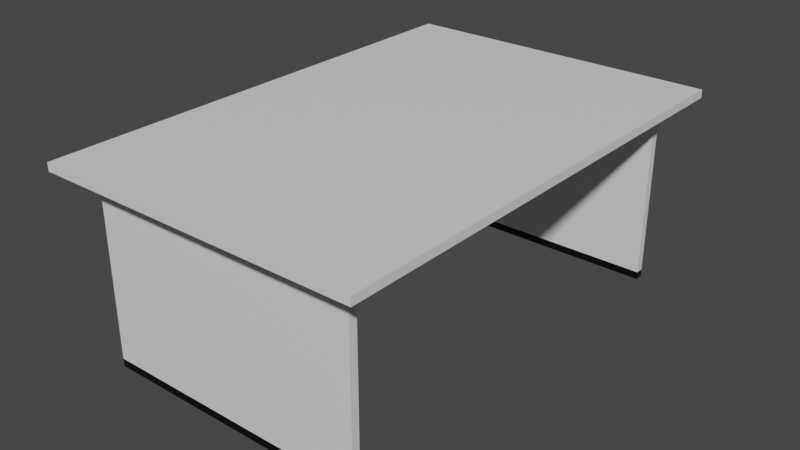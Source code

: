 # Source: TV_SakariTable.blend  (saved by Blender 4.0.36; exported with 4.5.12 LTS)
import bpy
from mathutils import Matrix  # noqa: F401  (used for matrix-valued properties, if any)

bpy.ops.wm.read_factory_settings(use_empty=True)
scene = bpy.context.scene
scene.name = 'Scene'

# ---- collections
col_collection = bpy.data.collections.new('Collection'); scene.collection.children.link(col_collection)

# ---- materials (node trees are filled in below, after node groups)
mat_puu_001 = bpy.data.materials.new('puu.001')
mat_puu_001.use_transparent_shadow = False
mat_puu_001.roughness = 0.5
mat_black_001 = bpy.data.materials.new('black.001')
mat_black_001.use_transparent_shadow = False
mat_black_001.diffuse_color = (0.0, 0.0, 0.0, 1.0)
mat_black_001.roughness = 0.5

# ---- material node trees
mat_puu_001.use_nodes = True; mat_puu_001.node_tree.nodes.clear()
_N = mat_puu_001.node_tree.nodes; _L = mat_puu_001.node_tree.links
n0 = _N.new('ShaderNodeBsdfPrincipled'); n0.name = 'Principled BSDF'; n0.location = (10, 300)
n0.inputs[3].default_value = 1.45
n0.inputs[27].default_value = (0.0, 0.0, 0.0, 1.0)
n0.inputs[28].default_value = 1.0
n1 = _N.new('ShaderNodeOutputMaterial'); n1.name = 'Material Output'; n1.location = (300, 300)
n2 = _N.new('ShaderNodeNormalMap'); n2.name = 'Normal Map'; n2.location = (-300, -300)
n2.label = 'Normal/Map'
n2.inputs[0].default_value = 0.0
_L.new(n0.outputs[0], n1.inputs[0])
_L.new(n2.outputs[0], n0.inputs[5])
n1.is_active_output = True
mat_black_001.use_nodes = True; mat_black_001.node_tree.nodes.clear()
_N = mat_black_001.node_tree.nodes; _L = mat_black_001.node_tree.links
n0 = _N.new('ShaderNodeBsdfPrincipled'); n0.name = 'Principled BSDF'; n0.location = (10, 300)
n0.inputs[0].default_value = (0.0, 0.0, 0.0, 1.0)
n0.inputs[3].default_value = 1.45
n0.inputs[27].default_value = (0.0, 0.0, 0.0, 1.0)
n0.inputs[28].default_value = 1.0
n1 = _N.new('ShaderNodeOutputMaterial'); n1.name = 'Material Output'; n1.location = (300, 300)
n2 = _N.new('ShaderNodeNormalMap'); n2.name = 'Normal Map'; n2.location = (-300, -300)
n2.label = 'Normal/Map'
n2.inputs[0].default_value = 0.0
_L.new(n0.outputs[0], n1.inputs[0])
_L.new(n2.outputs[0], n0.inputs[5])
n1.is_active_output = True

# ---- world
world_world = bpy.data.worlds.new('World'); scene.world = world_world
world_world.use_nodes = True; world_world.node_tree.nodes.clear()
_N = world_world.node_tree.nodes; _L = world_world.node_tree.links
n0 = _N.new('ShaderNodeOutputWorld'); n0.name = 'World Output'; n0.location = (300, 300)
n1 = _N.new('ShaderNodeBackground'); n1.name = 'Background'; n1.location = (10, 300)
n1.inputs[0].default_value = (0.05088, 0.05088, 0.05088, 1.0)
_L.new(n1.outputs[0], n0.inputs[0])
n0.is_active_output = True
world_world.color = (0.05088, 0.05088, 0.05088)
world_world.use_sun_shadow = False
world_world.sun_shadow_jitter_overblur = 0.0

# ---- meshes
me_cube_001 = bpy.data.meshes.new('Cube.001')
me_cube_001.from_pydata([(-1.0, -1.0, -1.0), (-1.0, -1.0, 1.0), (-1.0, 1.0, -1.0), (-1.0, 1.0, 1.0), (1.0, -1.0, -1.0), (1.0, -1.0, 1.0), (1.0, 1.0, -1.0), (1.0, 1.0, 1.0), (0.917, 1.0, -1.0), (0.917, 1.0, 1.0), (0.917, -1.0, -1.0), (0.917, -1.0, 1.0), (-1.0, 105.6, -1.0), (-1.0, 105.6, 1.0), (-1.0, 103.6, -1.0), (-1.0, 103.6, 1.0), (1.0, 105.6, -1.0), (1.0, 105.6, 1.0), (1.0, 103.6, -1.0), (1.0, 103.6, 1.0), (0.917, 103.6, -1.0), (0.917, 103.6, 1.0), (0.917, 105.6, -1.0), (0.917, 105.6, 1.0), (-0.9972, -0.1461, -0.05994), (-1.083, -7.724, -1.202), (-0.9972, 104.7, -0.05994), (-1.083, 112.3, -1.202), (-0.9972, -0.1461, 0.05994), (-1.083, -7.724, 1.202), (-0.9972, 104.7, 0.05994), (-1.083, 112.3, 1.202), (-0.9972, -7.724, -1.202), (-0.9972, 112.3, -1.202), (-0.9972, -7.724, 1.202), (-0.9972, 112.3, 1.202), (-0.2981, -0.1461, -0.05994), (-0.2981, 104.7, -0.05994), (-0.2981, -0.1461, 0.05994), (-0.2981, 104.7, 0.05994)], [], [(0, 1, 3, 2), (8, 9, 7, 6), (6, 7, 5, 4), (10, 11, 1, 0), (8, 6, 4, 10), (9, 3, 1, 11), (7, 9, 11, 5), (2, 8, 10, 0), (4, 5, 11, 10), (2, 3, 9, 8), (12, 14, 15, 13), (20, 18, 19, 21), (18, 16, 17, 19), (22, 12, 13, 23), (20, 22, 16, 18), (21, 23, 13, 15), (19, 17, 23, 21), (14, 12, 22, 20), (16, 22, 23, 17), (14, 20, 21, 15), (32, 25, 27, 33), (33, 27, 31, 35), (35, 31, 29, 34), (34, 29, 25, 32), (27, 25, 29, 31), (30, 28, 38, 39), (26, 24, 32, 33), (24, 28, 34, 32), (30, 26, 33, 35), (28, 30, 35, 34), (37, 39, 38, 36), (28, 24, 36, 38), (26, 30, 39, 37), (24, 26, 37, 36)])
me_cube_001.polygons.foreach_set('use_smooth', [True] * 34)
me_cube_001.polygons.foreach_set('material_index', [0, 1, 1, 0, 1, 0, 1, 0, 1, 0, 0, 1, 1, 0, 1, 0, 1, 0, 1, 0, 0, 0, 0, 0, 0, 0, 0, 0, 0, 0, 0, 0, 0, 0])
_k = set([(0, 1), (0, 2), (0, 10), (1, 3), (1, 11), (2, 3), (2, 8), (3, 9), (4, 5), (4, 6), (4, 10), (5, 7), (5, 11), (6, 7), (6, 8), (7, 9), (12, 13), (12, 14), (12, 22), (13, 15), (13, 23), (14, 15), (14, 20), (15, 21), (16, 17), (16, 18), (16, 22), (17, 19), (17, 23), (18, 19), (18, 20), (19, 21), (24, 26), (24, 28), (24, 36), (25, 27), (25, 29), (25, 32), (26, 30), (26, 37), (27, 31), (27, 33), (28, 30), (28, 38), (29, 31), (29, 34), (30, 39), (31, 35), (32, 33), (32, 34), (33, 35), (34, 35), (36, 37), (36, 38), (37, 39), (38, 39)])
me_cube_001.attributes.new('sharp_edge', 'BOOLEAN', 'EDGE').data.foreach_set('value', [ (min(e.vertices), max(e.vertices)) in _k for e in me_cube_001.edges])
_uv = me_cube_001.uv_layers.new(name='UVMap')
_uv.uv.foreach_set('vector', [0.05413, 0.05672, 0.05413, 0.04005, 0.0708, 0.04005, 0.0708, 0.05672, 0.07082, 0.01667, 0.07082, 0.0, 0.07152, 0.0, 0.07152, 0.01667, 0.05485, 0.03333, 0.05485, 0.01667, 0.07152, 0.01667, 0.07152, 0.03333, 0.05483, 0.07339, 0.05483, 0.05672, 0.0708, 0.05672, 0.0708, 0.07339, 0.07149, 0.05672, 0.0708, 0.05672, 0.0708, 0.04005, 0.07149, 0.04005, 0.08678, 0.07339, 0.0708, 0.07339, 0.0708, 0.05672, 0.08678, 0.05672, 0.08747, 0.07339, 0.08678, 0.07339, 0.08678, 0.05672, 0.08747, 0.05672, 0.08747, 0.05672, 0.07149, 0.05672, 0.07149, 0.04005, 0.08747, 0.04005, 0.05413, 0.07339, 0.05413, 0.05672, 0.05483, 0.05672, 0.05483, 0.07339, 0.05485, 0.01667, 0.05485, 0.0, 0.07082, 0.0, 0.07082, 0.01667, 0.08818, 0.01667, 0.07152, 0.01667, 0.07152, 0.0, 0.08818, 0.0, 0.08816, 0.05672, 0.08747, 0.05672, 0.08747, 0.04005, 0.08816, 0.04005, 0.08818, 0.03333, 0.07152, 0.03333, 0.07152, 0.01667, 0.08818, 0.01667, 0.1034, 0.07339, 0.08747, 0.07339, 0.08747, 0.05672, 0.1034, 0.05672, 0.05483, 0.07339, 0.05483, 0.09005, 0.05413, 0.09005, 0.05413, 0.07339, 0.08678, 0.07339, 0.08678, 0.09005, 0.0708, 0.09005, 0.0708, 0.07339, 0.08747, 0.07339, 0.08747, 0.09005, 0.08678, 0.09005, 0.08678, 0.07339, 0.0708, 0.07339, 0.0708, 0.09005, 0.05483, 0.09005, 0.05483, 0.07339, 0.1041, 0.07339, 0.1034, 0.07339, 0.1034, 0.05672, 0.1041, 0.05672, 0.1041, 0.05672, 0.08816, 0.05672, 0.08816, 0.04005, 0.1041, 0.04005, 0.04005, 3.179e-08, 0.04077, 3.179e-08, 0.04077, 1.0, 0.04005, 1.0, 0.05485, 0.02003, 0.05413, 0.02003, 0.05413, 0.0, 0.05485, 0.0, 0.04148, 1.0, 0.04077, 1.0, 0.04077, 3.179e-08, 0.04148, 3.179e-08, 0.05413, 0.02003, 0.05485, 0.02003, 0.05485, 0.04005, 0.05413, 0.04005, 0.02003, -8.754e-10, 0.02003, 1.0, 4.371e-08, 1.0, 0.0, 0.0, 0.04148, 0.8737, 0.04148, 0.0, 0.04731, 0.0, 0.04731, 0.8737, 0.03054, 0.9369, 0.03054, 0.06315, 0.04005, 3.004e-08, 0.04005, 1.0, 0.03054, 0.06315, 0.02954, 0.06315, 0.02003, 3.091e-08, 0.04005, 3.004e-08, 0.02954, 0.9369, 0.03054, 0.9369, 0.04005, 1.0, 0.02003, 1.0, 0.02954, 0.06315, 0.02954, 0.9369, 0.02003, 1.0, 0.02003, 3.091e-08, 0.05413, 0.8737, 0.05314, 0.8737, 0.05314, 3.673e-11, 0.05413, -6.943e-12, 0.05585, 0.03916, 0.05485, 0.03916, 0.05485, 0.03333, 0.05585, 0.03333, 0.05685, 0.03916, 0.05585, 0.03916, 0.05585, 0.03333, 0.05685, 0.03333, 0.05314, 0.0, 0.05314, 0.8737, 0.04731, 0.8737, 0.04731, 0.0])
me_cube_001.materials.append(mat_puu_001)
me_cube_001.materials.append(mat_black_001)
me_cube_001.update()
me_cube_001.normals_split_custom_set([tuple(v) for v in zip(*[iter([-1.0, 0.0, 0.0, -1.0, 0.0, 0.0, -1.0, 0.0, 0.0, -1.0, 0.0, 0.0, 0.0, 1.0, 0.0, 0.0, 1.0, 0.0, 0.0, 1.0, 0.0, 0.0, 1.0, 0.0, 1.0, 0.0, 0.0, 1.0, 0.0, 0.0, 1.0, 0.0, 0.0, 1.0, 0.0, 0.0, 0.0, -1.0, 0.0, 0.0, -1.0, 0.0, 0.0, -1.0, 0.0, 0.0, -1.0, 0.0, 0.0, 0.0, -1.0, 0.0, 0.0, -1.0, 0.0, 0.0, -1.0, 0.0, 0.0, -1.0, 0.0, 0.0, 1.0, 0.0, 0.0, 1.0, 0.0, 0.0, 1.0, 0.0, 0.0, 1.0, 0.0, 0.0, 1.0, 0.0, 0.0, 1.0, 0.0, 0.0, 1.0, 0.0, 0.0, 1.0, 0.0, 0.0, -1.0, 0.0, 0.0, -1.0, 0.0, 0.0, -1.0, 0.0, 0.0, -1.0, 0.0, -1.0, 0.0, 0.0, -1.0, 0.0, 0.0, -1.0, 0.0, 0.0, -1.0, 0.0, 0.0, 1.0, 0.0, 0.0, 1.0, 0.0, 0.0, 1.0, 0.0, 0.0, 1.0, 0.0, -1.0, 0.0, 0.0, -1.0, 0.0, 0.0, -1.0, 0.0, 0.0, -1.0, 0.0, 0.0, 0.0, -1.0, 0.0, 0.0, -1.0, 0.0, 0.0, -1.0, 0.0, 0.0, -1.0, 0.0, 1.0, 0.0, 0.0, 1.0, 0.0, 0.0, 1.0, 0.0, 0.0, 1.0, 0.0, 0.0, 0.0, 1.0, 0.0, 0.0, 1.0, 0.0, 0.0, 1.0, 0.0, 0.0, 1.0, 0.0, 0.0, 0.0, -1.0, 0.0, 0.0, -1.0, 0.0, 0.0, -1.0, 0.0, 0.0, -1.0, 0.0, 0.0, 1.0, 0.0, 0.0, 1.0, 0.0, 0.0, 1.0, 0.0, 0.0, 1.0, 0.0, 0.0, 1.0, 0.0, 0.0, 1.0, 0.0, 0.0, 1.0, 0.0, 0.0, 1.0, 0.0, 0.0, -1.0, 0.0, 0.0, -1.0, 0.0, 0.0, -1.0, 0.0, 0.0, -1.0, 0.0, 1.0, 0.0, 0.0, 1.0, 0.0, 0.0, 1.0, 0.0, 0.0, 1.0, 0.0, 0.0, -1.0, 0.0, 0.0, -1.0, 0.0, 0.0, -1.0, 0.0, 0.0, -1.0, 0.0, 0.0, 0.0, -1.0, 0.0, 0.0, -1.0, 0.0, 0.0, -1.0, 0.0, 0.0, -1.0, 0.0, 1.0, 0.0, 0.0, 1.0, 0.0, 0.0, 1.0, 0.0, 0.0, 1.0, 0.0, 0.0, 0.0, 1.0, 0.0, 0.0, 1.0, 0.0, 0.0, 1.0, 0.0, 0.0, 1.0, 0.0, -1.0, -2.893e-07, 0.0, -1.0, -2.893e-07, 0.0, -1.0, -2.893e-07, 0.0, -1.0, -2.893e-07, -1.0, 0.0, -4.96e-08, -1.0, 0.0, -4.96e-08, -1.0, 0.0, -4.96e-08, -1.0, 0.0, -4.96e-08, -3.253e-08, 0.0, 1.0, -3.253e-08, 0.0, 1.0, -3.253e-08, 0.0, 1.0, -3.253e-08, 0.0, 1.0, 1.0, -9.105e-09, 6.764e-08, 1.0, 9.105e-09, 6.764e-08, 1.0, 2.257e-08, 9.047e-08, 1.0, -2.257e-08, 9.047e-08, 1.0, 9.105e-09, 6.764e-08, 1.0, 9.105e-09, 6.764e-08, 1.0, 2.257e-08, 9.047e-08, 1.0, 2.257e-08, 9.047e-08, 1.0, -9.105e-09, 6.764e-08, 1.0, -9.105e-09, 6.764e-08, 1.0, -2.257e-08, 9.047e-08, 1.0, -2.257e-08, 9.047e-08, 1.0, 9.105e-09, 6.764e-08, 1.0, -9.105e-09, 6.764e-08, 1.0, -2.257e-08, 9.047e-08, 1.0, 2.257e-08, 9.047e-08, 1.0, 0.0, 4.972e-07, 1.0, 0.0, 4.972e-07, 1.0, 0.0, 4.972e-07, 1.0, 0.0, 4.972e-07, 0.0, -1.0, -1.498e-08, 0.0, -1.0, -1.498e-08, 0.0, -1.0, -1.498e-08, 0.0, -1.0, -1.498e-08, 0.0, 1.0, 1.657e-05, 0.0, 1.0, 1.657e-05, 0.0, 1.0, 1.657e-05, 0.0, 1.0, 1.657e-05, 3.253e-08, 0.0, -1.0, 3.253e-08, 0.0, -1.0, 3.253e-08, 0.0, -1.0, 3.253e-08, 0.0, -1.0])] * 3)])

# ---- objects
ob_table = bpy.data.objects.new('Table', me_cube_001)

# ---- transforms, parenting, visibility, modifiers, constraints
ob_table.location = (0.0, -15.68, 20.38)
ob_table.rotation_euler = (-4.371e-08, 1.571, 0.0)
ob_table.scale = (7.0, 0.3, 9.986)
ob_table.color = (0.8, 0.8, 0.8, 1.0)

# ---- collection membership
col_collection.objects.link(ob_table)

# ---- scene / render settings (as saved in the file)
scene.frame_start = 1; scene.frame_end = 250; scene.frame_set(1)
scene.render.engine = 'BLENDER_EEVEE_NEXT'
scene.cycles.sampling_pattern = 'TABULATED_SOBOL'
scene.view_settings.view_transform = 'Filmic'
bpy.context.view_layer.update()

# ---- added for rendering (the .blend has no active camera and no usable light): camera, sun
cam_auto = bpy.data.cameras.new('AutoCamera')
cam_auto.lens = 50.0
cam_auto.sensor_width = 36.0
cam_auto.clip_end = 1000.0
ob_auto_camera = bpy.data.objects.new('AutoCamera', cam_auto)
scene.collection.objects.link(ob_auto_camera)
ob_auto_camera.location = (42.2433, -50.692, 54.4614)
ob_auto_camera.rotation_euler = (1.09748, -7.21219e-08, 0.694738)
scene.camera = ob_auto_camera
light_auto_sun = bpy.data.lights.new('AutoSun', 'SUN')
light_auto_sun.energy = 3.0
light_auto_sun.angle = 0.0523599
ob_auto_sun = bpy.data.objects.new('AutoSun', light_auto_sun)
scene.collection.objects.link(ob_auto_sun)
ob_auto_sun.rotation_euler = (0.872665, 0.174533, 0.523599)
bpy.context.view_layer.update()
